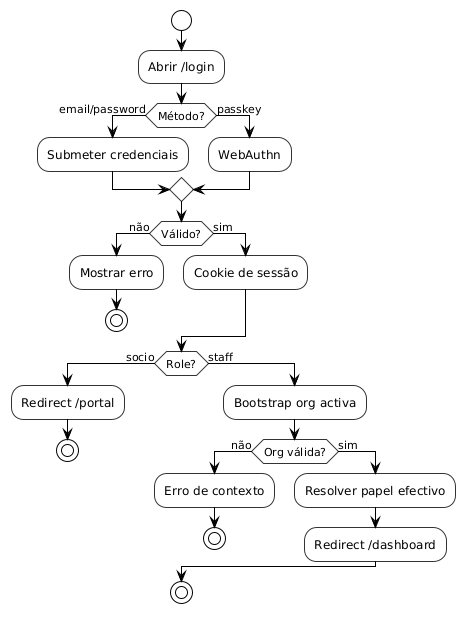

The diagram above was rendered by PlantUML. Its source (embedded in the PNG):
@startuml clubos-act-login
!theme plain
skinparam shadowing false
skinparam ActivityBackgroundColor White
skinparam ActivityBorderColor #333333

start
:Abrir /login;
if (Método?) then (email/password)
  :Submeter credenciais;
else (passkey)
  :WebAuthn;
endif
if (Válido?) then (não)
  :Mostrar erro;
  stop
else (sim)
  :Cookie de sessão;
endif
if (Role?) then (socio)
  :Redirect /portal;
  stop
else (staff)
  :Bootstrap org activa;
  if (Org válida?) then (não)
    :Erro de contexto;
    stop
  else (sim)
    :Resolver papel efectivo;
    :Redirect /dashboard;
  endif
endif
stop

@enduml